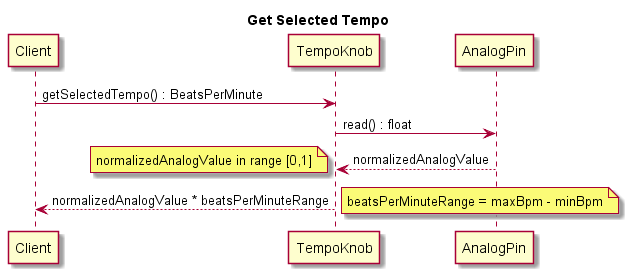

The diagram above was rendered by PlantUML. Its source (embedded in the PNG):
@startuml

title Get Selected Tempo

Client->TempoKnob : getSelectedTempo() : BeatsPerMinute
TempoKnob->AnalogPin : read() : float
AnalogPin-->TempoKnob : normalizedAnalogValue
note left : normalizedAnalogValue in range [0,1]
TempoKnob-->Client : normalizedAnalogValue * beatsPerMinuteRange
note right : beatsPerMinuteRange = maxBpm - minBpm
@enduml